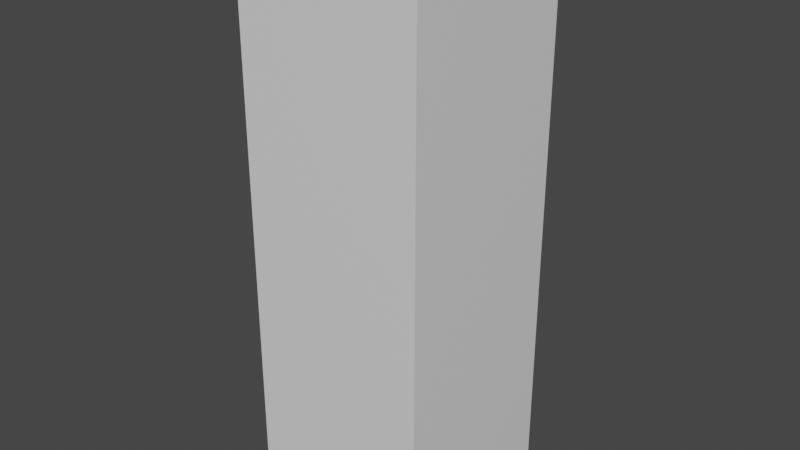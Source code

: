 # Source: Trajetoria_base.blend  (saved by Blender 3.2.14; exported with 4.5.12 LTS)
import bpy
from mathutils import Matrix  # noqa: F401  (used for matrix-valued properties, if any)

bpy.ops.wm.read_factory_settings(use_empty=True)
scene = bpy.context.scene
scene.name = 'Scene'

# ---- collections
col_collection = bpy.data.collections.new('Collection'); scene.collection.children.link(col_collection)

# ---- materials (node trees are filled in below, after node groups)
mat_material = bpy.data.materials.new('Material')
mat_material.alpha_threshold = 0.0
mat_material.use_transparent_shadow = False
mat_material.line_color = (0.0, 0.0, 0.0, 1.0)

# ---- material node trees
mat_material.use_nodes = True; mat_material.node_tree.nodes.clear()
_N = mat_material.node_tree.nodes; _L = mat_material.node_tree.links
n0 = _N.new('ShaderNodeOutputMaterial'); n0.name = 'Material Output'; n0.location = (300, 300)
n1 = _N.new('ShaderNodeBsdfPrincipled'); n1.name = 'Principled BSDF'; n1.location = (10, 300)
n1.distribution = 'GGX'
n1.subsurface_method = 'RANDOM_WALK_SKIN'
n1.inputs[2].default_value = 0.4
n1.inputs[3].default_value = 1.45
n1.inputs[27].default_value = (0.0, 0.0, 0.0, 1.0)
n1.inputs[28].default_value = 1.0
_L.new(n1.outputs[0], n0.inputs[0])
n0.is_active_output = True

# ---- world
world_world = bpy.data.worlds.new('World'); scene.world = world_world
world_world.use_nodes = True; world_world.node_tree.nodes.clear()
_N = world_world.node_tree.nodes; _L = world_world.node_tree.links
n0 = _N.new('ShaderNodeOutputWorld'); n0.name = 'World Output'; n0.location = (300, 300)
n1 = _N.new('ShaderNodeBackground'); n1.name = 'Background'; n1.location = (10, 300)
n1.inputs[0].default_value = (0.05088, 0.05088, 0.05088, 1.0)
_L.new(n1.outputs[0], n0.inputs[0])
n0.is_active_output = True
world_world.color = (0.05088, 0.05088, 0.05088)
world_world.use_sun_shadow = False
world_world.sun_shadow_jitter_overblur = 0.0

# ---- meshes
me_cube = bpy.data.meshes.new('Cube')
me_cube.from_pydata([(0.498, 0.498, 2.999), (0.498, 0.498, 0.0003738), (0.498, -0.498, 2.999), (0.498, -0.498, 0.0003738), (-0.498, 0.498, 2.999), (-0.498, 0.498, 0.0003738), (-0.498, -0.498, 2.999), (-0.498, -0.498, 0.0003738)], [], [(0, 4, 6, 2), (3, 2, 6, 7), (7, 6, 4, 5), (5, 1, 3, 7), (1, 0, 2, 3), (5, 4, 0, 1)])
_uv = me_cube.uv_layers.new(name='UVMap')
_uv.uv.foreach_set('vector', [0.625, 0.5, 0.875, 0.5, 0.875, 0.75, 0.625, 0.75, 0.375, 0.75, 0.625, 0.75, 0.625, 1.0, 0.375, 1.0, 0.375, 0.0, 0.625, 0.0, 0.625, 0.25, 0.375, 0.25, 0.125, 0.5, 0.375, 0.5, 0.375, 0.75, 0.125, 0.75, 0.375, 0.5, 0.625, 0.5, 0.625, 0.75, 0.375, 0.75, 0.375, 0.25, 0.625, 0.25, 0.625, 0.5, 0.375, 0.5])
me_cube.materials.append(mat_material)
me_cube.use_mirror_vertex_groups = False
me_cube.update()

# ---- objects
ob_cube = bpy.data.objects.new('Cube', me_cube)

# ---- transforms, parenting, visibility, modifiers, constraints
ob_cube.location = (0.0, 0.0, 0.0)
ob_cube.lock_rotations_4d = False
ob_cube.empty_display_type = 'ARROWS'
ob_cube.lineart.crease_threshold = 0.0

# ---- collection membership
col_collection.objects.link(ob_cube)

# ---- scene / render settings (as saved in the file)
scene.frame_start = 1; scene.frame_end = 250; scene.frame_set(1)
scene.render.engine = 'BLENDER_EEVEE_NEXT'
scene.cycles.sampling_pattern = 'TABULATED_SOBOL'
scene.cycles.use_light_tree = False
scene.view_settings.view_transform = 'Filmic'
bpy.context.view_layer.update()

# ---- added for rendering (the .blend has no active camera and no usable light): camera, sun
cam_auto = bpy.data.cameras.new('AutoCamera')
cam_auto.lens = 50.0
cam_auto.sensor_width = 36.0
cam_auto.clip_end = 1000.0
ob_auto_camera = bpy.data.objects.new('AutoCamera', cam_auto)
scene.collection.objects.link(ob_auto_camera)
ob_auto_camera.location = (3.06518, -3.67821, 3.95176)
ob_auto_camera.rotation_euler = (1.09748, -7.21219e-08, 0.694738)
scene.camera = ob_auto_camera
light_auto_sun = bpy.data.lights.new('AutoSun', 'SUN')
light_auto_sun.energy = 3.0
light_auto_sun.angle = 0.0523599
ob_auto_sun = bpy.data.objects.new('AutoSun', light_auto_sun)
scene.collection.objects.link(ob_auto_sun)
ob_auto_sun.rotation_euler = (0.872665, 0.174533, 0.523599)
bpy.context.view_layer.update()
